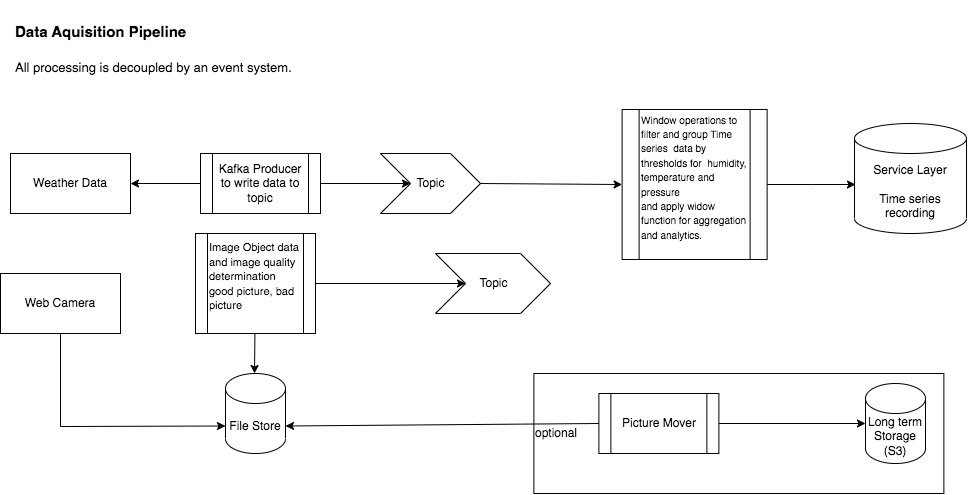

The diagram above was exported from draw.io. Its source (the exported page's mxGraphModel, read from the mxfile embedded in the PNG):
<mxGraphModel dx="3247" dy="1949" grid="1" gridSize="10" guides="1" tooltips="1" connect="1" arrows="1" fold="1" page="1" pageScale="1" pageWidth="827" pageHeight="1169" math="0" shadow="0">
  <root>
    <mxCell id="0" />
    <mxCell id="1" parent="0" />
    <mxCell id="ncrICHVJ38pl0oStSSRy-19" value="optional" style="rounded=0;whiteSpace=wrap;html=1;fillColor=none;align=left;" parent="1" vertex="1">
      <mxGeometry x="-1046.62" y="-366" width="410" height="120" as="geometry" />
    </mxCell>
    <mxCell id="SMjyGxxNVbYTbpPOmLSz-1" value="Weather Data" style="rounded=0;whiteSpace=wrap;html=1;" parent="1" vertex="1">
      <mxGeometry x="-1570" y="-586" width="120" height="60" as="geometry" />
    </mxCell>
    <mxCell id="SMjyGxxNVbYTbpPOmLSz-2" value="Kafka Producer to write data to topic" style="shape=process;whiteSpace=wrap;html=1;backgroundOutline=1;" parent="1" vertex="1">
      <mxGeometry x="-1380" y="-586" width="120" height="60" as="geometry" />
    </mxCell>
    <mxCell id="SMjyGxxNVbYTbpPOmLSz-6" value="Topic" style="html=1;shadow=0;dashed=0;align=center;verticalAlign=middle;shape=mxgraph.arrows2.arrow;dy=0;dx=30;notch=30;" parent="1" vertex="1">
      <mxGeometry x="-1200" y="-586" width="100" height="60" as="geometry" />
    </mxCell>
    <mxCell id="D8A9SNmQHsfiDlfWGDJl-4" style="edgeStyle=orthogonalEdgeStyle;rounded=0;orthogonalLoop=1;jettySize=auto;html=1;" edge="1" parent="1" source="SMjyGxxNVbYTbpPOmLSz-7">
      <mxGeometry relative="1" as="geometry">
        <mxPoint x="-725" y="-554.9999999999998" as="targetPoint" />
      </mxGeometry>
    </mxCell>
    <mxCell id="SMjyGxxNVbYTbpPOmLSz-7" value="&lt;font style=&quot;font-size: 10px;&quot;&gt;Window operations to&amp;nbsp; filter and group Time series&amp;nbsp; data by thresholds for&amp;nbsp; humidity, temperature and pressure&lt;br&gt;and apply widow function for aggregation and analytics.&lt;br&gt;&amp;nbsp;&lt;/font&gt;" style="shape=process;whiteSpace=wrap;html=1;backgroundOutline=1;align=left;size=0.12;" parent="1" vertex="1">
      <mxGeometry x="-958.38" y="-630" width="145" height="150" as="geometry" />
    </mxCell>
    <mxCell id="SMjyGxxNVbYTbpPOmLSz-8" value="" style="endArrow=classic;html=1;rounded=0;exitX=0;exitY=0.5;exitDx=0;exitDy=0;entryX=1;entryY=0.5;entryDx=0;entryDy=0;" parent="1" source="SMjyGxxNVbYTbpPOmLSz-2" target="SMjyGxxNVbYTbpPOmLSz-1" edge="1">
      <mxGeometry width="50" height="50" relative="1" as="geometry">
        <mxPoint x="-1150" y="-416" as="sourcePoint" />
        <mxPoint x="-1420" y="-486" as="targetPoint" />
      </mxGeometry>
    </mxCell>
    <mxCell id="SMjyGxxNVbYTbpPOmLSz-9" value="" style="endArrow=classic;html=1;rounded=0;exitX=1;exitY=0.5;exitDx=0;exitDy=0;entryX=0;entryY=0.5;entryDx=30;entryDy=0;entryPerimeter=0;" parent="1" source="SMjyGxxNVbYTbpPOmLSz-2" target="SMjyGxxNVbYTbpPOmLSz-6" edge="1">
      <mxGeometry width="50" height="50" relative="1" as="geometry">
        <mxPoint x="-1250" y="-436" as="sourcePoint" />
        <mxPoint x="-1180" y="-436" as="targetPoint" />
      </mxGeometry>
    </mxCell>
    <mxCell id="SMjyGxxNVbYTbpPOmLSz-10" value="" style="endArrow=classic;html=1;rounded=0;exitX=1;exitY=0.5;exitDx=0;exitDy=0;entryX=0;entryY=0.5;entryDx=0;entryDy=0;exitPerimeter=0;" parent="1" source="SMjyGxxNVbYTbpPOmLSz-6" target="SMjyGxxNVbYTbpPOmLSz-7" edge="1">
      <mxGeometry width="50" height="50" relative="1" as="geometry">
        <mxPoint x="-1250" y="-546" as="sourcePoint" />
        <mxPoint x="-1160" y="-546" as="targetPoint" />
      </mxGeometry>
    </mxCell>
    <mxCell id="SMjyGxxNVbYTbpPOmLSz-11" value="Web Camera" style="rounded=0;whiteSpace=wrap;html=1;" parent="1" vertex="1">
      <mxGeometry x="-1580" y="-466" width="120" height="60" as="geometry" />
    </mxCell>
    <mxCell id="SMjyGxxNVbYTbpPOmLSz-12" value="File Store" style="shape=cylinder3;whiteSpace=wrap;html=1;boundedLbl=1;backgroundOutline=1;size=15;" parent="1" vertex="1">
      <mxGeometry x="-1355" y="-366" width="60" height="80" as="geometry" />
    </mxCell>
    <mxCell id="SMjyGxxNVbYTbpPOmLSz-14" value="Topic" style="html=1;shadow=0;dashed=0;align=center;verticalAlign=middle;shape=mxgraph.arrows2.arrow;dy=0;dx=30;notch=30;" parent="1" vertex="1">
      <mxGeometry x="-1145" y="-486" width="115" height="60" as="geometry" />
    </mxCell>
    <mxCell id="SMjyGxxNVbYTbpPOmLSz-17" value="Picture Mover" style="shape=process;whiteSpace=wrap;html=1;backgroundOutline=1;" parent="1" vertex="1">
      <mxGeometry x="-981.62" y="-346" width="120" height="60" as="geometry" />
    </mxCell>
    <mxCell id="SMjyGxxNVbYTbpPOmLSz-20" value="Long term Storage (S3)" style="shape=cylinder3;whiteSpace=wrap;html=1;boundedLbl=1;backgroundOutline=1;size=15;" parent="1" vertex="1">
      <mxGeometry x="-715" y="-356" width="60" height="80" as="geometry" />
    </mxCell>
    <mxCell id="ncrICHVJ38pl0oStSSRy-1" value="" style="endArrow=classic;html=1;rounded=0;entryX=0;entryY=0.5;entryDx=0;entryDy=0;entryPerimeter=0;exitX=1;exitY=0.5;exitDx=0;exitDy=0;" parent="1" source="SMjyGxxNVbYTbpPOmLSz-17" target="SMjyGxxNVbYTbpPOmLSz-20" edge="1">
      <mxGeometry width="50" height="50" relative="1" as="geometry">
        <mxPoint x="-851.62" y="-336" as="sourcePoint" />
        <mxPoint x="-783.66" y="-263.02" as="targetPoint" />
      </mxGeometry>
    </mxCell>
    <mxCell id="ncrICHVJ38pl0oStSSRy-9" value="Service Layer&lt;br&gt;&lt;br&gt;Time series&lt;br&gt;recording" style="shape=cylinder3;whiteSpace=wrap;html=1;boundedLbl=1;backgroundOutline=1;size=15;" parent="1" vertex="1">
      <mxGeometry x="-726" y="-616" width="112" height="110" as="geometry" />
    </mxCell>
    <mxCell id="ncrICHVJ38pl0oStSSRy-10" value="" style="endArrow=classic;html=1;rounded=0;" parent="1" source="ndp9C7XXJtREFGisbRk7-1" edge="1">
      <mxGeometry width="50" height="50" relative="1" as="geometry">
        <mxPoint x="-1325" y="-436" as="sourcePoint" />
        <mxPoint x="-1326" y="-366" as="targetPoint" />
      </mxGeometry>
    </mxCell>
    <mxCell id="ncrICHVJ38pl0oStSSRy-20" value="&lt;h1&gt;&lt;font style=&quot;font-size: 15px;&quot;&gt;Data Aquisition Pipeline&lt;/font&gt;&lt;/h1&gt;&lt;p&gt;&lt;font style=&quot;font-size: 13px;&quot;&gt;All processing is decoupled by an event system.&lt;/font&gt;&lt;/p&gt;" style="text;html=1;strokeColor=none;fillColor=none;spacing=5;spacingTop=-20;whiteSpace=wrap;overflow=hidden;rounded=0;" parent="1" vertex="1">
      <mxGeometry x="-1570" y="-730" width="290" height="94" as="geometry" />
    </mxCell>
    <mxCell id="ncrICHVJ38pl0oStSSRy-22" value="" style="endArrow=classic;html=1;rounded=0;entryX=0;entryY=0.5;entryDx=30;entryDy=0;entryPerimeter=0;exitX=1;exitY=0.5;exitDx=0;exitDy=0;" parent="1" source="ndp9C7XXJtREFGisbRk7-1" target="SMjyGxxNVbYTbpPOmLSz-14" edge="1">
      <mxGeometry width="50" height="50" relative="1" as="geometry">
        <mxPoint x="-1260" y="-456" as="sourcePoint" />
        <mxPoint x="-1400" y="-426" as="targetPoint" />
      </mxGeometry>
    </mxCell>
    <mxCell id="TZO_Muf21kUx9MTheMNl-2" value="" style="endArrow=classic;html=1;rounded=0;entryX=0;entryY=0.5;entryDx=0;entryDy=0;" parent="1" edge="1">
      <mxGeometry width="50" height="50" relative="1" as="geometry">
        <mxPoint x="-1350" y="-436" as="sourcePoint" />
        <mxPoint x="-1380" y="-456" as="targetPoint" />
      </mxGeometry>
    </mxCell>
    <mxCell id="n3UmBJBBA0iMTgdWjEia-3" value="" style="endArrow=classic;html=1;rounded=0;entryX=0;entryY=0;entryDx=0;entryDy=52.5;entryPerimeter=0;exitX=0.5;exitY=1;exitDx=0;exitDy=0;" parent="1" target="SMjyGxxNVbYTbpPOmLSz-12" edge="1" source="SMjyGxxNVbYTbpPOmLSz-11">
      <mxGeometry width="50" height="50" relative="1" as="geometry">
        <mxPoint x="-1455" y="-416" as="sourcePoint" />
        <mxPoint x="-1327" y="-369" as="targetPoint" />
        <Array as="points">
          <mxPoint x="-1520" y="-313" />
        </Array>
      </mxGeometry>
    </mxCell>
    <mxCell id="n3UmBJBBA0iMTgdWjEia-6" value="" style="endArrow=classic;html=1;rounded=0;exitX=0;exitY=0.5;exitDx=0;exitDy=0;entryX=1;entryY=0;entryDx=0;entryDy=52.5;entryPerimeter=0;" parent="1" source="SMjyGxxNVbYTbpPOmLSz-17" target="SMjyGxxNVbYTbpPOmLSz-12" edge="1">
      <mxGeometry width="50" height="50" relative="1" as="geometry">
        <mxPoint x="-1075" y="-376" as="sourcePoint" />
        <mxPoint x="-1285" y="-316" as="targetPoint" />
      </mxGeometry>
    </mxCell>
    <mxCell id="ndp9C7XXJtREFGisbRk7-2" value="" style="endArrow=classic;html=1;rounded=0;" parent="1" target="ndp9C7XXJtREFGisbRk7-1" edge="1">
      <mxGeometry width="50" height="50" relative="1" as="geometry">
        <mxPoint x="-1325" y="-436" as="sourcePoint" />
        <mxPoint x="-1326" y="-366" as="targetPoint" />
      </mxGeometry>
    </mxCell>
    <mxCell id="ndp9C7XXJtREFGisbRk7-1" value="&lt;font style=&quot;font-size: 11px;&quot;&gt;Image Object data and image quality determination&lt;br&gt;good picture, bad picture&lt;br&gt;&amp;nbsp;&lt;/font&gt;" style="shape=process;whiteSpace=wrap;html=1;backgroundOutline=1;strokeColor=#000000;align=left;" parent="1" vertex="1">
      <mxGeometry x="-1385" y="-506" width="120" height="100" as="geometry" />
    </mxCell>
  </root>
</mxGraphModel>